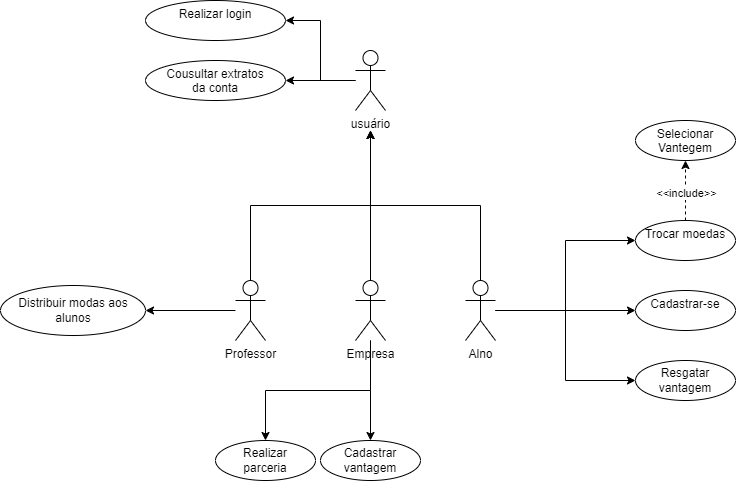

The diagram above was exported from draw.io. Its source (the exported page's mxGraphModel, read from the mxfile embedded in the PNG):
<mxGraphModel dx="1434" dy="835" grid="1" gridSize="10" guides="1" tooltips="1" connect="1" arrows="1" fold="1" page="1" pageScale="1" pageWidth="850" pageHeight="1100" math="0" shadow="0">
  <root>
    <mxCell id="0" />
    <mxCell id="1" parent="0" />
    <mxCell id="PTiWG5ruzQNatNGJzV2F-12" value="" style="edgeStyle=orthogonalEdgeStyle;rounded=0;orthogonalLoop=1;jettySize=auto;html=1;" parent="1" source="PTiWG5ruzQNatNGJzV2F-2" target="PTiWG5ruzQNatNGJzV2F-11" edge="1">
      <mxGeometry relative="1" as="geometry" />
    </mxCell>
    <mxCell id="PTiWG5ruzQNatNGJzV2F-25" style="edgeStyle=elbowEdgeStyle;rounded=0;orthogonalLoop=1;jettySize=auto;html=1;elbow=vertical;" parent="1" source="PTiWG5ruzQNatNGJzV2F-2" edge="1">
      <mxGeometry relative="1" as="geometry">
        <mxPoint x="425" y="270" as="targetPoint" />
      </mxGeometry>
    </mxCell>
    <mxCell id="PTiWG5ruzQNatNGJzV2F-42" value="" style="edgeStyle=elbowEdgeStyle;rounded=0;orthogonalLoop=1;jettySize=auto;html=1;" parent="1" source="PTiWG5ruzQNatNGJzV2F-2" edge="1">
      <mxGeometry relative="1" as="geometry">
        <mxPoint x="690" y="379.9999999999999" as="targetPoint" />
      </mxGeometry>
    </mxCell>
    <mxCell id="PTiWG5ruzQNatNGJzV2F-68" style="edgeStyle=orthogonalEdgeStyle;rounded=0;orthogonalLoop=1;jettySize=auto;html=1;entryX=0;entryY=0.5;entryDx=0;entryDy=0;" parent="1" source="PTiWG5ruzQNatNGJzV2F-2" target="PTiWG5ruzQNatNGJzV2F-66" edge="1">
      <mxGeometry relative="1" as="geometry" />
    </mxCell>
    <mxCell id="PTiWG5ruzQNatNGJzV2F-2" value="Alno&lt;br&gt;" style="shape=umlActor;verticalLabelPosition=bottom;verticalAlign=top;html=1;outlineConnect=0;" parent="1" vertex="1">
      <mxGeometry x="520" y="420" width="30" height="60" as="geometry" />
    </mxCell>
    <mxCell id="PTiWG5ruzQNatNGJzV2F-24" style="edgeStyle=elbowEdgeStyle;rounded=0;orthogonalLoop=1;jettySize=auto;html=1;elbow=vertical;" parent="1" source="PTiWG5ruzQNatNGJzV2F-5" edge="1">
      <mxGeometry relative="1" as="geometry">
        <mxPoint x="425" y="270" as="targetPoint" />
      </mxGeometry>
    </mxCell>
    <mxCell id="PTiWG5ruzQNatNGJzV2F-29" style="edgeStyle=orthogonalEdgeStyle;rounded=0;orthogonalLoop=1;jettySize=auto;html=1;entryX=1;entryY=0.5;entryDx=0;entryDy=0;" parent="1" source="PTiWG5ruzQNatNGJzV2F-5" target="PTiWG5ruzQNatNGJzV2F-31" edge="1">
      <mxGeometry relative="1" as="geometry">
        <mxPoint x="210" y="450" as="targetPoint" />
      </mxGeometry>
    </mxCell>
    <mxCell id="PTiWG5ruzQNatNGJzV2F-5" value="Professor" style="shape=umlActor;verticalLabelPosition=bottom;verticalAlign=top;html=1;outlineConnect=0;" parent="1" vertex="1">
      <mxGeometry x="290" y="420" width="30" height="60" as="geometry" />
    </mxCell>
    <mxCell id="PTiWG5ruzQNatNGJzV2F-11" value="Cadastrar-se" style="ellipse;whiteSpace=wrap;html=1;verticalAlign=top;align=center;" parent="1" vertex="1">
      <mxGeometry x="690" y="430" width="100" height="40" as="geometry" />
    </mxCell>
    <mxCell id="PTiWG5ruzQNatNGJzV2F-35" value="" style="edgeStyle=orthogonalEdgeStyle;rounded=0;orthogonalLoop=1;jettySize=auto;html=1;" parent="1" source="PTiWG5ruzQNatNGJzV2F-20" target="PTiWG5ruzQNatNGJzV2F-34" edge="1">
      <mxGeometry relative="1" as="geometry" />
    </mxCell>
    <mxCell id="PTiWG5ruzQNatNGJzV2F-72" style="edgeStyle=orthogonalEdgeStyle;rounded=0;orthogonalLoop=1;jettySize=auto;html=1;entryX=1;entryY=0.5;entryDx=0;entryDy=0;" parent="1" source="PTiWG5ruzQNatNGJzV2F-20" target="PTiWG5ruzQNatNGJzV2F-70" edge="1">
      <mxGeometry relative="1" as="geometry" />
    </mxCell>
    <mxCell id="PTiWG5ruzQNatNGJzV2F-20" value="usuário" style="shape=umlActor;verticalLabelPosition=bottom;verticalAlign=top;html=1;outlineConnect=0;" parent="1" vertex="1">
      <mxGeometry x="410" y="190" width="30" height="60" as="geometry" />
    </mxCell>
    <mxCell id="PTiWG5ruzQNatNGJzV2F-30" value="" style="group" parent="1" connectable="0" vertex="1">
      <mxGeometry x="55" y="425" width="145" height="50" as="geometry" />
    </mxCell>
    <mxCell id="PTiWG5ruzQNatNGJzV2F-31" value="" style="ellipse;whiteSpace=wrap;html=1;verticalAlign=top;" parent="PTiWG5ruzQNatNGJzV2F-30" vertex="1">
      <mxGeometry width="145" height="50" as="geometry" />
    </mxCell>
    <mxCell id="PTiWG5ruzQNatNGJzV2F-32" value="Distribuir modas aos alunos" style="text;html=1;strokeColor=none;fillColor=none;align=center;verticalAlign=middle;whiteSpace=wrap;rounded=0;" parent="PTiWG5ruzQNatNGJzV2F-30" vertex="1">
      <mxGeometry x="12.5" y="9.375" width="120" height="31.25" as="geometry" />
    </mxCell>
    <mxCell id="PTiWG5ruzQNatNGJzV2F-34" value="" style="ellipse;whiteSpace=wrap;html=1;verticalAlign=top;" parent="1" vertex="1">
      <mxGeometry x="200" y="200" width="140" height="40" as="geometry" />
    </mxCell>
    <mxCell id="PTiWG5ruzQNatNGJzV2F-36" value="Cousultar extratos da conta" style="text;whiteSpace=wrap;html=1;align=center;" parent="1" vertex="1">
      <mxGeometry x="215" y="200" width="110" height="40" as="geometry" />
    </mxCell>
    <mxCell id="PTiWG5ruzQNatNGJzV2F-52" style="edgeStyle=orthogonalEdgeStyle;rounded=0;orthogonalLoop=1;jettySize=auto;html=1;entryX=0.5;entryY=1;entryDx=0;entryDy=0;dashed=1;" parent="1" source="PTiWG5ruzQNatNGJzV2F-43" target="PTiWG5ruzQNatNGJzV2F-45" edge="1">
      <mxGeometry relative="1" as="geometry">
        <Array as="points">
          <mxPoint x="740" y="320" />
          <mxPoint x="740" y="320" />
        </Array>
      </mxGeometry>
    </mxCell>
    <mxCell id="PTiWG5ruzQNatNGJzV2F-53" value="&amp;lt;&amp;lt;include&amp;gt;&amp;gt;" style="edgeLabel;html=1;align=center;verticalAlign=middle;resizable=0;points=[];" parent="PTiWG5ruzQNatNGJzV2F-52" connectable="0" vertex="1">
      <mxGeometry x="-0.0667" y="-4" relative="1" as="geometry">
        <mxPoint x="-4" as="offset" />
      </mxGeometry>
    </mxCell>
    <mxCell id="PTiWG5ruzQNatNGJzV2F-43" value="Trocar moedas" style="ellipse;whiteSpace=wrap;html=1;verticalAlign=top;align=center;" parent="1" vertex="1">
      <mxGeometry x="690" y="360" width="100" height="40" as="geometry" />
    </mxCell>
    <mxCell id="PTiWG5ruzQNatNGJzV2F-45" value="Selecionar Vantegem" style="ellipse;whiteSpace=wrap;html=1;verticalAlign=top;align=center;" parent="1" vertex="1">
      <mxGeometry x="690" y="260" width="100" height="40" as="geometry" />
    </mxCell>
    <mxCell id="PTiWG5ruzQNatNGJzV2F-55" style="edgeStyle=orthogonalEdgeStyle;rounded=0;orthogonalLoop=1;jettySize=auto;html=1;" parent="1" source="PTiWG5ruzQNatNGJzV2F-54" edge="1">
      <mxGeometry relative="1" as="geometry">
        <mxPoint x="425" y="270" as="targetPoint" />
      </mxGeometry>
    </mxCell>
    <mxCell id="PTiWG5ruzQNatNGJzV2F-56" style="edgeStyle=elbowEdgeStyle;rounded=0;orthogonalLoop=1;jettySize=auto;html=1;entryX=0.5;entryY=0;entryDx=0;entryDy=0;elbow=vertical;" parent="1" source="PTiWG5ruzQNatNGJzV2F-54" target="PTiWG5ruzQNatNGJzV2F-57" edge="1">
      <mxGeometry relative="1" as="geometry">
        <mxPoint x="300" y="580" as="targetPoint" />
      </mxGeometry>
    </mxCell>
    <mxCell id="PTiWG5ruzQNatNGJzV2F-60" style="edgeStyle=orthogonalEdgeStyle;rounded=0;orthogonalLoop=1;jettySize=auto;html=1;" parent="1" source="PTiWG5ruzQNatNGJzV2F-54" edge="1">
      <mxGeometry relative="1" as="geometry">
        <mxPoint x="425" y="580" as="targetPoint" />
      </mxGeometry>
    </mxCell>
    <mxCell id="PTiWG5ruzQNatNGJzV2F-54" value="Empresa" style="shape=umlActor;verticalLabelPosition=bottom;verticalAlign=top;html=1;outlineConnect=0;" parent="1" vertex="1">
      <mxGeometry x="410" y="420" width="30" height="60" as="geometry" />
    </mxCell>
    <mxCell id="PTiWG5ruzQNatNGJzV2F-59" value="" style="group;rotation=90;" parent="1" connectable="0" vertex="1">
      <mxGeometry x="270" y="570" width="100" height="40" as="geometry" />
    </mxCell>
    <mxCell id="PTiWG5ruzQNatNGJzV2F-57" value="" style="ellipse;whiteSpace=wrap;html=1;verticalAlign=top;align=center;" parent="PTiWG5ruzQNatNGJzV2F-59" vertex="1">
      <mxGeometry y="10" width="100" height="40" as="geometry" />
    </mxCell>
    <mxCell id="PTiWG5ruzQNatNGJzV2F-58" value="Realizar parceria" style="text;html=1;strokeColor=none;fillColor=none;align=center;verticalAlign=middle;whiteSpace=wrap;rounded=0;" parent="PTiWG5ruzQNatNGJzV2F-59" vertex="1">
      <mxGeometry x="5" y="15" width="90" height="30" as="geometry" />
    </mxCell>
    <mxCell id="PTiWG5ruzQNatNGJzV2F-62" value="" style="ellipse;whiteSpace=wrap;html=1;verticalAlign=top;align=center;" parent="1" vertex="1">
      <mxGeometry x="375" y="580" width="100" height="40" as="geometry" />
    </mxCell>
    <mxCell id="PTiWG5ruzQNatNGJzV2F-63" value="Cadastrar vantagem" style="text;html=1;strokeColor=none;fillColor=none;align=center;verticalAlign=middle;whiteSpace=wrap;rounded=0;" parent="1" vertex="1">
      <mxGeometry x="380" y="585" width="90" height="30" as="geometry" />
    </mxCell>
    <mxCell id="PTiWG5ruzQNatNGJzV2F-69" value="" style="group" parent="1" connectable="0" vertex="1">
      <mxGeometry x="690" y="500" width="100" height="40" as="geometry" />
    </mxCell>
    <mxCell id="PTiWG5ruzQNatNGJzV2F-66" value="" style="ellipse;whiteSpace=wrap;html=1;verticalAlign=top;align=center;" parent="PTiWG5ruzQNatNGJzV2F-69" vertex="1">
      <mxGeometry width="100" height="40" as="geometry" />
    </mxCell>
    <mxCell id="PTiWG5ruzQNatNGJzV2F-67" value="Resgatar vantagem" style="text;html=1;strokeColor=none;fillColor=none;align=center;verticalAlign=middle;whiteSpace=wrap;rounded=0;" parent="PTiWG5ruzQNatNGJzV2F-69" vertex="1">
      <mxGeometry x="5" y="5" width="90" height="30" as="geometry" />
    </mxCell>
    <mxCell id="PTiWG5ruzQNatNGJzV2F-70" value="" style="ellipse;whiteSpace=wrap;html=1;verticalAlign=top;" parent="1" vertex="1">
      <mxGeometry x="200" y="140" width="140" height="40" as="geometry" />
    </mxCell>
    <mxCell id="PTiWG5ruzQNatNGJzV2F-71" value="Realizar login" style="text;whiteSpace=wrap;html=1;align=center;" parent="1" vertex="1">
      <mxGeometry x="215" y="140" width="110" height="40" as="geometry" />
    </mxCell>
  </root>
</mxGraphModel>